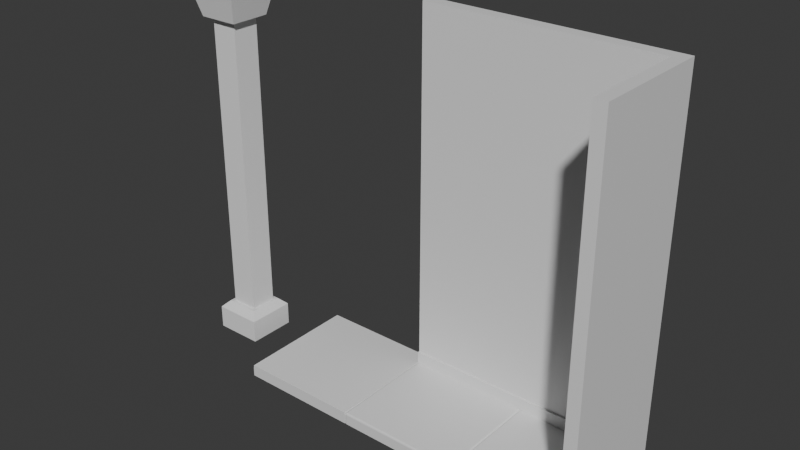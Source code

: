 # Source: blocks.blend  (saved by Blender 4.2.66; exported with 4.5.12 LTS)
import bpy
from mathutils import Matrix  # noqa: F401  (used for matrix-valued properties, if any)

bpy.ops.wm.read_factory_settings(use_empty=True)
scene = bpy.context.scene
scene.name = 'Scene'

# ---- collections
col_collection = bpy.data.collections.new('Collection'); scene.collection.children.link(col_collection)

# ---- materials (node trees are filled in below, after node groups)
mat_material = bpy.data.materials.new('Material')
mat_material.alpha_threshold = 0.0
mat_material.use_transparent_shadow = False
mat_material.roughness = 0.5
mat_material.line_color = (0.0, 0.0, 0.0, 1.0)

# ---- material node trees
mat_material.use_nodes = True; mat_material.node_tree.nodes.clear()
_N = mat_material.node_tree.nodes; _L = mat_material.node_tree.links
n0 = _N.new('ShaderNodeOutputMaterial'); n0.name = 'Material Output'; n0.location = (300, 300)
n1 = _N.new('ShaderNodeBsdfPrincipled'); n1.name = 'Principled BSDF'; n1.location = (10, 300)
n1.inputs[3].default_value = 1.45
_L.new(n1.outputs[0], n0.inputs[0])
n0.is_active_output = True

# ---- world
world_world = bpy.data.worlds.new('World'); scene.world = world_world
world_world.use_nodes = True; world_world.node_tree.nodes.clear()
_N = world_world.node_tree.nodes; _L = world_world.node_tree.links
n0 = _N.new('ShaderNodeOutputWorld'); n0.name = 'World Output'; n0.location = (300, 300)
n1 = _N.new('ShaderNodeBackground'); n1.name = 'Background'; n1.location = (10, 300)
n1.inputs[0].default_value = (0.05088, 0.05088, 0.05088, 1.0)
_L.new(n1.outputs[0], n0.inputs[0])
n0.is_active_output = True
world_world.color = (0.05088, 0.05088, 0.05088)
world_world.sun_shadow_jitter_overblur = 0.0

# ---- meshes
me_cube = bpy.data.meshes.new('Cube')
me_cube.from_pydata([(0.5, 0.5, 0.05), (0.5, 0.5, -0.05), (0.4946, -0.5, 0.05), (0.5, -0.5, -0.05), (-0.5, 0.5, 0.05), (-0.5, 0.5, -0.05), (-0.4946, -0.5, 0.05), (-0.5, -0.5, -0.05), (0.5, 0.5, 0.022), (-0.5, -0.5, 0.022), (0.5, -0.5, 0.022), (-0.5, 0.5, 0.022)], [], [(0, 4, 6, 2), (10, 2, 6, 9), (9, 6, 4, 11), (5, 1, 3, 7), (8, 0, 2, 10), (11, 4, 0, 8), (5, 11, 8, 1), (1, 8, 10, 3), (7, 9, 11, 5), (3, 10, 9, 7)])
_uv = me_cube.uv_layers.new(name='UVMap')
_uv.uv.foreach_set('vector', [0.625, 0.5, 0.875, 0.5, 0.875, 0.75, 0.625, 0.75, 0.555, 0.75, 0.625, 0.75, 0.625, 1.0, 0.555, 1.0, 0.555, 0.0, 0.625, 0.0, 0.625, 0.25, 0.555, 0.25, 0.125, 0.5, 0.375, 0.5, 0.375, 0.75, 0.125, 0.75, 0.555, 0.5, 0.625, 0.5, 0.625, 0.75, 0.555, 0.75, 0.555, 0.25, 0.625, 0.25, 0.625, 0.5, 0.555, 0.5, 0.375, 0.25, 0.555, 0.25, 0.555, 0.5, 0.375, 0.5, 0.375, 0.5, 0.555, 0.5, 0.555, 0.75, 0.375, 0.75, 0.375, 0.0, 0.555, 0.0, 0.555, 0.25, 0.375, 0.25, 0.375, 0.75, 0.555, 0.75, 0.555, 1.0, 0.375, 1.0])
me_cube.materials.append(mat_material)
me_cube.use_mirror_vertex_groups = False
me_cube.update()
me_cube_001 = bpy.data.meshes.new('Cube.001')
me_cube_001.from_pydata([(0.5, 0.5, 0.05), (0.5, 0.5, -0.05), (-0.5, 0.5, 0.05), (-0.5, 0.5, -0.05), (-0.5, 0.4, -0.05), (0.5, 0.4, 0.05), (-0.5, 0.4, 0.05), (0.5, 0.4, -0.05), (0.5, 0.5, 3.05), (-0.5, 0.5, 3.05), (0.5, 0.4, 3.05), (-0.5, 0.4, 3.05), (-0.5, 0.5, 0.1507), (0.5, 0.5, 0.1507), (0.5, 0.4, 0.1507), (-0.5, 0.4, 0.1507), (-0.5, 0.3811, -0.05), (0.5, 0.3811, -0.05), (0.5, 0.3811, 0.15), (-0.5, 0.3811, 0.15), (0.5, -0.4872, 0.03715), (0.4872, -0.4872, 0.05), (0.4872, -0.5, 0.03715), (0.4962, -0.4872, 0.04624), (0.4946, -0.4946, 0.04457), (0.4872, -0.4962, 0.04624), (0.4962, -0.4962, 0.03715), (0.5, -0.4872, -0.05), (0.4872, -0.5, -0.05), (0.4962, -0.4962, -0.05), (-0.5, -0.4872, 0.03715), (-0.4872, -0.5, 0.03715), (-0.4872, -0.4872, 0.05), (-0.4962, -0.4962, 0.03715), (-0.4946, -0.4946, 0.04457), (-0.4872, -0.4962, 0.04624), (-0.4962, -0.4872, 0.04624), (-0.4872, -0.5, -0.05), (-0.5, -0.4872, -0.05), (-0.4962, -0.4962, -0.05), (0.4872, 0.3811, 0.05), (0.5, 0.3811, 0.03715), (0.5, 0.3939, 0.05), (0.5, 0.3811, 0.06285), (0.4962, 0.3811, 0.04624), (-0.5, 0.3811, 0.03715), (-0.4872, 0.3811, 0.05), (-0.5, 0.3811, 0.06285), (-0.5, 0.3939, 0.05), (-0.4962, 0.3811, 0.04624)], [], [(16, 17, 27, 29, 28, 37, 39, 38), (40, 46, 32, 21), (4, 6, 2, 3), (38, 30, 45, 16), (28, 22, 31, 37), (3, 2, 0, 1), (1, 0, 5, 7), (3, 1, 7, 4), (13, 12, 9, 8), (8, 9, 11, 10), (15, 14, 10, 11), (14, 13, 8, 10), (12, 15, 11, 9), (2, 6, 15, 12), (5, 0, 13, 14), (6, 48, 47, 19, 15), (0, 2, 12, 13), (7, 5, 42, 41, 17), (47, 46, 40, 43, 18, 19), (4, 7, 17, 16), (14, 18, 43, 42, 5), (19, 18, 14, 15), (16, 45, 48, 6, 4), (20, 23, 24, 26), (21, 25, 24, 23), (22, 26, 24, 25), (30, 33, 34, 36), (31, 35, 34, 33), (32, 36, 34, 35), (40, 44, 41, 42, 43), (45, 49, 46, 47, 48), (37, 31, 33, 39), (39, 33, 30, 38), (22, 28, 29, 26), (26, 29, 27, 20), (21, 32, 35, 25), (25, 35, 31, 22), (40, 21, 23, 44), (44, 23, 20, 41), (32, 46, 49, 36), (36, 49, 45, 30), (17, 41, 20, 27)])
_uv = me_cube_001.uv_layers.new(name='UVMap')
_uv.uv.foreach_set('vector', [0.125, 0.5053, 0.375, 0.5053, 0.375, 0.7464, 0.3741, 0.749, 0.3718, 0.75, 0.1282, 0.75, 0.1259, 0.749, 0.125, 0.7464, 0.6282, 0.5053, 0.8718, 0.5053, 0.8718, 0.7464, 0.6282, 0.7464, 0.375, 0.25, 0.625, 0.25, 0.625, 0.25, 0.375, 0.25, 0.375, 0.003569, 0.5929, 0.003569, 0.5929, 0.2447, 0.375, 0.2447, 0.375, 0.7532, 0.5929, 0.7532, 0.5929, 0.9968, 0.375, 0.9968, 0.375, 0.25, 0.625, 0.25, 0.625, 0.5, 0.375, 0.5, 0.375, 0.5, 0.625, 0.5, 0.625, 0.5, 0.375, 0.5, 0.125, 0.5, 0.375, 0.5, 0.375, 0.5, 0.125, 0.5, 0.625, 0.5, 0.625, 0.25, 0.625, 0.25, 0.625, 0.5, 0.625, 0.5, 0.875, 0.5, 0.875, 0.5, 0.625, 0.5, 0.875, 0.5, 0.625, 0.5, 0.625, 0.5, 0.875, 0.5, 0.625, 0.5, 0.625, 0.5, 0.625, 0.5, 0.625, 0.5, 0.625, 0.25, 0.625, 0.25, 0.625, 0.25, 0.625, 0.25, 0.625, 0.25, 0.625, 0.25, 0.625, 0.25, 0.625, 0.25, 0.625, 0.5, 0.625, 0.5, 0.625, 0.5, 0.625, 0.5, 0.625, 0.25, 0.7052, 0.3319, 0.875, 0.5053, 0.875, 0.5053, 0.625, 0.25, 0.625, 0.5, 0.625, 0.25, 0.625, 0.25, 0.625, 0.5, 0.375, 0.5, 0.625, 0.5, 0.625, 0.5017, 0.5929, 0.5053, 0.375, 0.5053, 0.875, 0.5053, 0.8718, 0.5053, 0.6282, 0.5053, 0.625, 0.5053, 0.625, 0.5053, 0.875, 0.5053, 0.125, 0.5, 0.375, 0.5, 0.375, 0.5053, 0.125, 0.5053, 0.625, 0.5, 0.625, 0.5053, 0.625, 0.5053, 0.625, 0.5017, 0.625, 0.5, 0.875, 0.5053, 0.625, 0.5053, 0.625, 0.5, 0.875, 0.5, 0.375, 0.2447, 0.5929, 0.2447, 0.625, 0.2483, 0.625, 0.25, 0.375, 0.25, 0.5929, 0.7464, 0.625, 0.7464, 0.6209, 0.7495, 0.5929, 0.75, 0.6282, 0.7464, 0.6282, 0.75, 0.6209, 0.7495, 0.625, 0.7464, 0.5929, 0.7532, 0.5929, 0.75, 0.6209, 0.7495, 0.625, 0.7532, 0.5929, 0.003569, 0.5929, 0.0, 0.6114, 0.0, 0.625, 0.003569, 0.5929, 0.9968, 0.625, 0.9968, 0.625, 0.9986, 0.5929, 1.0, 0.8718, 0.7464, 0.875, 0.7464, 0.875, 0.7485, 0.8718, 0.75, 0.6282, 0.5053, 0.6259, 0.5053, 0.625, 0.5053, 0.625, 0.5017, 0.625, 0.5053, 0.875, 0.5053, 0.8741, 0.5053, 0.8718, 0.5053, 0.875, 0.5053, 0.875, 0.5053, 0.375, 0.9968, 0.5929, 0.9968, 0.5929, 1.0, 0.375, 1.0, 0.375, 0.0, 0.5929, 0.0, 0.5929, 0.003569, 0.375, 0.003569, 0.5929, 0.7532, 0.375, 0.7532, 0.375, 0.75, 0.5929, 0.75, 0.5929, 0.75, 0.375, 0.75, 0.375, 0.7464, 0.5929, 0.7464, 0.6282, 0.7464, 0.8718, 0.7464, 0.8718, 0.75, 0.6282, 0.75, 0.625, 0.7532, 0.625, 0.9968, 0.5929, 0.9968, 0.5929, 0.7532, 0.6282, 0.5053, 0.6282, 0.7464, 0.625, 0.7464, 0.625, 0.5053, 0.625, 0.5053, 0.625, 0.7464, 0.5929, 0.7464, 0.5929, 0.5053, 0.8718, 0.7464, 0.8718, 0.5053, 0.875, 0.5053, 0.875, 0.7464, 0.625, 0.003569, 0.625, 0.2447, 0.5929, 0.2447, 0.5929, 0.003569, 0.375, 0.5053, 0.5929, 0.5053, 0.5929, 0.7464, 0.375, 0.7464])
me_cube_001.materials.append(mat_material)
me_cube_001.use_mirror_vertex_groups = False
me_cube_001.update()
me_cube_002 = bpy.data.meshes.new('Cube.002')
me_cube_002.from_pydata([(0.5, 0.5, 0.05), (0.5, 0.5, -0.05), (0.5, -0.5, 0.05), (0.5, -0.5, -0.05), (-0.5, 0.5, 0.05), (-0.5, 0.5, -0.05), (-0.5, 0.4, -0.05), (0.5, 0.4, 0.05), (-0.5, 0.4, 0.05), (0.5, 0.4, -0.05), (0.4, 0.5, -0.05), (0.4, -0.5, 0.05), (0.4, -0.5, -0.05), (0.4, 0.5, 0.05), (0.4, 0.4, -0.05), (-0.5, 0.4, 3.05), (-0.5, 0.3811, -0.05), (0.5, 0.3811, 0.05), (0.5, 0.3811, -0.05), (0.4, 0.3811, -0.05), (0.5, -0.5, 3.05), (0.3807, 0.5, -0.05), (0.3807, 0.4, -0.05), (0.3807, -0.5, -0.05), (0.3807, 0.5, 0.05), (0.5, 0.3811, 3.05), (0.3807, 0.3811, -0.05), (0.3807, 0.3811, 0.05), (0.5, 0.3811, 0.15), (0.5, -0.5, 0.15), (-0.5, 0.4, 0.15), (-0.5, 0.5, 0.15), (0.4, 0.5, 0.15), (0.5, 0.5, 0.15), (0.5, 0.4, 0.15), (-0.5, 0.3811, 0.15), (0.4, 0.4, 0.15), (0.4, -0.5, 0.15), (0.3807, 0.5, 0.15), (0.3807, 0.4, 0.15), (0.4, 0.3811, 0.15), (0.3807, 0.3811, 0.15), (0.3807, -0.5, 0.15), (-0.5, 0.5, 3.05), (0.4, 0.5, 3.05), (0.5, 0.5, 3.05), (0.5, 0.4, 3.05), (0.4, 0.4, 3.05), (0.4, -0.5, 3.05), (0.3807, 0.5, 3.05), (0.3807, 0.4, 3.05), (0.4, 0.3811, 3.05), (-0.5, -0.4864, 0.03643), (-0.4864, -0.5, 0.03643), (-0.4864, -0.4864, 0.05), (-0.496, -0.496, 0.03643), (-0.4943, -0.4943, 0.04426), (-0.4864, -0.496, 0.04602), (-0.496, -0.4864, 0.04602), (-0.4864, -0.5, -0.05), (-0.5, -0.4864, -0.05), (-0.496, -0.496, -0.05), (-0.5, 0.3811, 0.03643), (-0.4864, 0.3811, 0.05), (-0.5, 0.3811, 0.06357), (-0.5, 0.3946, 0.05), (-0.496, 0.3811, 0.04602), (0.3807, -0.4864, 0.05), (0.3807, -0.5, 0.03643), (0.3943, -0.5, 0.05), (0.3807, -0.5, 0.06357), (0.3807, -0.496, 0.04602)], [], [(16, 26, 23, 59, 61, 60), (27, 63, 54, 67), (6, 8, 4, 5), (19, 18, 3, 12), (18, 17, 2, 3), (10, 13, 0, 1), (1, 0, 7, 9), (10, 1, 9, 14), (12, 11, 69, 68, 23), (11, 2, 29, 37), (21, 10, 14, 22), (21, 24, 13, 10), (26, 19, 12, 23), (3, 2, 11, 12), (64, 63, 27, 41, 35), (24, 4, 31, 38), (22, 14, 19, 26), (23, 68, 53, 59), (9, 7, 17, 18), (14, 9, 18, 19), (2, 17, 28, 29), (16, 62, 65, 8, 6), (6, 22, 26, 16), (8, 65, 64, 35, 30), (5, 4, 24, 21), (5, 21, 22, 6), (0, 13, 32, 33), (27, 67, 70, 42, 41), (7, 0, 33, 34), (33, 32, 44, 45), (36, 40, 51, 47), (39, 36, 47, 50), (31, 30, 15, 43), (39, 30, 35, 41), (36, 39, 41, 40), (28, 34, 46, 25), (40, 41, 42, 37), (70, 69, 11, 37, 42), (4, 8, 30, 31), (17, 7, 34, 28), (13, 24, 38, 32), (49, 43, 15, 50), (45, 44, 47, 46), (25, 51, 48, 20), (46, 47, 51, 25), (44, 49, 50, 47), (38, 31, 43, 49), (37, 29, 20, 48), (34, 33, 45, 46), (40, 37, 48, 51), (30, 39, 50, 15), (29, 28, 25, 20), (32, 38, 49, 44), (52, 55, 56, 58), (53, 57, 56, 55), (54, 58, 56, 57), (62, 66, 63, 64, 65), (67, 71, 68, 69, 70), (59, 53, 55, 61), (61, 55, 52, 60), (67, 54, 57, 71), (71, 57, 53, 68), (54, 63, 66, 58), (58, 66, 62, 52), (60, 52, 62, 16)])
_uv = me_cube_002.uv_layers.new(name='UVMap')
_uv.uv.foreach_set('vector', [0.125, 0.5053, 0.375, 0.5053, 0.375, 0.75, 0.1289, 0.75, 0.1261, 0.7489, 0.125, 0.7462, 0.625, 0.5053, 0.8711, 0.5053, 0.8711, 0.7462, 0.625, 0.7462, 0.375, 0.25, 0.625, 0.25, 0.625, 0.25, 0.375, 0.25, 0.375, 0.5053, 0.375, 0.5053, 0.375, 0.75, 0.375, 0.75, 0.375, 0.5053, 0.625, 0.5053, 0.625, 0.75, 0.375, 0.75, 0.375, 0.5, 0.625, 0.5, 0.625, 0.5, 0.375, 0.5, 0.375, 0.5, 0.625, 0.5, 0.625, 0.5, 0.375, 0.5, 0.375, 0.5, 0.375, 0.5, 0.375, 0.5, 0.375, 0.5, 0.375, 0.75, 0.625, 0.75, 0.625, 0.75, 0.5911, 0.75, 0.375, 0.75, 0.625, 0.75, 0.625, 0.75, 0.625, 0.75, 0.625, 0.75, 0.375, 0.5, 0.375, 0.5, 0.375, 0.5, 0.375, 0.5, 0.375, 0.5, 0.625, 0.5, 0.625, 0.5, 0.375, 0.5, 0.375, 0.5053, 0.375, 0.5053, 0.375, 0.75, 0.375, 0.75, 0.375, 0.75, 0.625, 0.75, 0.625, 0.75, 0.375, 0.75, 0.875, 0.5053, 0.8711, 0.5053, 0.625, 0.5053, 0.625, 0.5053, 0.875, 0.5053, 0.625, 0.5, 0.625, 0.25, 0.625, 0.25, 0.625, 0.5, 0.375, 0.5, 0.375, 0.5, 0.375, 0.5053, 0.375, 0.5053, 0.375, 0.75, 0.5911, 0.75, 0.5911, 0.9961, 0.375, 0.9961, 0.375, 0.5, 0.625, 0.5, 0.625, 0.5053, 0.375, 0.5053, 0.375, 0.5, 0.375, 0.5, 0.375, 0.5053, 0.375, 0.5053, 0.625, 0.75, 0.625, 0.5053, 0.625, 0.5053, 0.625, 0.75, 0.375, 0.2447, 0.5911, 0.2447, 0.625, 0.2485, 0.625, 0.25, 0.375, 0.25, 0.125, 0.5, 0.375, 0.5, 0.375, 0.5053, 0.125, 0.5053, 0.625, 0.25, 0.625, 0.2485, 0.625, 0.2447, 0.625, 0.2447, 0.625, 0.25, 0.375, 0.25, 0.625, 0.25, 0.625, 0.5, 0.375, 0.5, 0.125, 0.5, 0.375, 0.5, 0.375, 0.5, 0.125, 0.5, 0.625, 0.5, 0.625, 0.5, 0.625, 0.5, 0.625, 0.5, 0.625, 0.5053, 0.625, 0.7462, 0.625, 0.75, 0.625, 0.75, 0.625, 0.5053, 0.625, 0.5, 0.625, 0.5, 0.625, 0.5, 0.625, 0.5, 0.625, 0.5, 0.625, 0.5, 0.625, 0.5, 0.625, 0.5, 0.625, 0.5, 0.625, 0.5053, 0.625, 0.5053, 0.625, 0.5, 0.625, 0.5, 0.625, 0.5, 0.625, 0.5, 0.625, 0.5, 0.625, 0.25, 0.625, 0.25, 0.625, 0.25, 0.625, 0.25, 0.625, 0.5, 0.875, 0.5, 0.875, 0.5053, 0.625, 0.5053, 0.625, 0.5, 0.625, 0.5, 0.625, 0.5053, 0.625, 0.5053, 0.625, 0.5053, 0.625, 0.5, 0.625, 0.5, 0.625, 0.5053, 0.625, 0.5053, 0.625, 0.5053, 0.625, 0.75, 0.625, 0.75, 0.625, 0.75, 0.625, 0.75, 0.625, 0.75, 0.625, 0.75, 0.625, 0.75, 0.625, 0.25, 0.625, 0.25, 0.625, 0.25, 0.625, 0.25, 0.625, 0.5053, 0.625, 0.5, 0.625, 0.5, 0.625, 0.5053, 0.625, 0.5, 0.625, 0.5, 0.625, 0.5, 0.625, 0.5, 0.625, 0.5, 0.875, 0.5, 0.875, 0.5, 0.625, 0.5, 0.625, 0.5, 0.625, 0.5, 0.625, 0.5, 0.625, 0.5, 0.625, 0.5053, 0.625, 0.5053, 0.625, 0.75, 0.625, 0.75, 0.625, 0.5, 0.625, 0.5, 0.625, 0.5053, 0.625, 0.5053, 0.625, 0.5, 0.625, 0.5, 0.625, 0.5, 0.625, 0.5, 0.625, 0.5, 0.625, 0.25, 0.625, 0.25, 0.625, 0.5, 0.625, 0.75, 0.625, 0.75, 0.625, 0.75, 0.625, 0.75, 0.625, 0.5, 0.625, 0.5, 0.625, 0.5, 0.625, 0.5, 0.625, 0.5053, 0.625, 0.75, 0.625, 0.75, 0.625, 0.5053, 0.875, 0.5, 0.625, 0.5, 0.625, 0.5, 0.875, 0.5, 0.625, 0.75, 0.625, 0.5053, 0.625, 0.5053, 0.625, 0.75, 0.625, 0.5, 0.625, 0.5, 0.625, 0.5, 0.625, 0.5, 0.5911, 0.003771, 0.5911, 0.0, 0.6107, 0.0, 0.625, 0.003771, 0.5911, 0.9961, 0.625, 0.9961, 0.625, 0.9984, 0.5911, 1.0, 0.8711, 0.7462, 0.875, 0.7462, 0.875, 0.7484, 0.8711, 0.75, 0.875, 0.5053, 0.8739, 0.5053, 0.8711, 0.5053, 0.875, 0.5053, 0.875, 0.5053, 0.625, 0.75, 0.6151, 0.75, 0.5911, 0.75, 0.625, 0.75, 0.625, 0.75, 0.375, 0.9961, 0.5911, 0.9961, 0.5911, 1.0, 0.375, 1.0, 0.375, 0.0, 0.5911, 0.0, 0.5911, 0.003771, 0.375, 0.003771, 0.625, 0.7462, 0.8711, 0.7462, 0.8711, 0.75, 0.625, 0.75, 0.625, 0.75, 0.625, 0.9961, 0.5911, 0.9961, 0.5911, 0.75, 0.8711, 0.7462, 0.8711, 0.5053, 0.875, 0.5053, 0.875, 0.7462, 0.625, 0.003771, 0.625, 0.2447, 0.5911, 0.2447, 0.5911, 0.003771, 0.375, 0.003771, 0.5911, 0.003771, 0.5911, 0.2447, 0.375, 0.2447])
me_cube_002.materials.append(mat_material)
me_cube_002.use_mirror_vertex_groups = False
me_cube_002.update()
me_plane = bpy.data.meshes.new('Plane')
me_plane.from_pydata([(-0.2, -0.2, 0.0), (0.2, -0.2, 0.0), (-0.2, 0.2, 0.0), (0.2, 0.2, 0.0), (-0.1124, -0.1124, 0.25), (0.1124, -0.1124, 0.25), (-0.1124, 0.1124, 0.25), (0.1124, 0.1124, 0.25), (-0.1124, -0.1124, 2.75), (0.1124, -0.1124, 2.75), (-0.1124, 0.1124, 2.75), (0.1124, 0.1124, 2.75), (-0.1673, -0.1673, 2.75), (-0.1673, 0.1673, 2.75), (0.2415, -0.2415, 3.05), (0.1673, 0.1673, 2.75), (0.2415, 0.2415, 3.05), (0.1673, -0.1673, 2.75), (-0.2415, 0.2415, 3.05), (-0.2415, -0.2415, 3.05), (-0.142, 0.142, 0.25), (-0.2, 0.2, 0.192), (-0.2, -0.2, 0.192), (-0.142, -0.142, 0.25), (0.2, -0.2, 0.192), (0.142, -0.142, 0.25), (0.2, 0.2, 0.192), (0.142, 0.142, 0.25)], [], [(0, 2, 3, 1), (5, 7, 11, 9), (6, 7, 27, 20), (2, 0, 22, 21), (7, 5, 25, 27), (3, 2, 21, 26), (0, 1, 24, 22), (1, 3, 26, 24), (5, 4, 23, 25), (11, 10, 13, 15), (6, 4, 8, 10), (7, 6, 10, 11), (4, 5, 9, 8), (8, 9, 17, 12), (9, 11, 15, 17), (10, 8, 12, 13), (12, 17, 14, 19), (17, 15, 16, 14), (15, 13, 18, 16), (13, 12, 19, 18), (19, 14, 16, 18), (21, 22, 23, 20), (22, 24, 25, 23), (24, 26, 27, 25), (26, 21, 20, 27), (4, 6, 20, 23)])
_uv = me_plane.uv_layers.new(name='UVMap')
_uv.uv.foreach_set('vector', [0.0, 0.0, 0.0, 1.0, 1.0, 1.0, 1.0, 0.0, 0.7809, 0.2191, 0.7809, 0.7809, 0.7809, 0.7809, 0.7809, 0.2191, 0.2191, 0.7809, 0.7809, 0.7809, 0.8549, 0.8549, 0.1451, 0.8549, 0.0, 1.0, 0.0, 0.0, 0.0, 0.0, 0.0, 1.0, 0.7809, 0.7809, 0.7809, 0.2191, 0.8549, 0.1451, 0.8549, 0.8549, 1.0, 1.0, 0.0, 1.0, 0.0, 1.0, 1.0, 1.0, 0.0, 0.0, 1.0, 0.0, 1.0, 0.0, 0.0, 0.0, 1.0, 0.0, 1.0, 1.0, 1.0, 1.0, 1.0, 0.0, 0.7809, 0.2191, 0.2191, 0.2191, 0.1451, 0.1451, 0.8549, 0.1451, 0.7809, 0.7809, 0.2191, 0.7809, 0.2191, 0.7809, 0.7809, 0.7809, 0.2191, 0.7809, 0.2191, 0.2191, 0.2191, 0.2191, 0.2191, 0.7809, 0.7809, 0.7809, 0.2191, 0.7809, 0.2191, 0.7809, 0.7809, 0.7809, 0.2191, 0.2191, 0.7809, 0.2191, 0.7809, 0.2191, 0.2191, 0.2191, 0.2191, 0.2191, 0.7809, 0.2191, 0.7809, 0.2191, 0.2191, 0.2191, 0.7809, 0.2191, 0.7809, 0.7809, 0.7809, 0.7809, 0.7809, 0.2191, 0.2191, 0.7809, 0.2191, 0.2191, 0.2191, 0.2191, 0.2191, 0.7809, 0.2191, 0.2191, 0.7809, 0.2191, 0.7809, 0.2191, 0.2191, 0.2191, 0.7809, 0.2191, 0.7809, 0.7809, 0.7809, 0.7809, 0.7809, 0.2191, 0.7809, 0.7809, 0.2191, 0.7809, 0.2191, 0.7809, 0.7809, 0.7809, 0.2191, 0.7809, 0.2191, 0.2191, 0.2191, 0.2191, 0.2191, 0.7809, 0.2191, 0.2191, 0.7809, 0.2191, 0.7809, 0.7809, 0.2191, 0.7809, 0.0, 1.0, 0.0, 0.0, 0.1451, 0.1451, 0.1451, 0.8549, 0.0, 0.0, 1.0, 0.0, 0.8549, 0.1451, 0.1451, 0.1451, 1.0, 0.0, 1.0, 1.0, 0.8549, 0.8549, 0.8549, 0.1451, 1.0, 1.0, 0.0, 1.0, 0.1451, 0.8549, 0.8549, 0.8549, 0.2191, 0.2191, 0.2191, 0.7809, 0.1451, 0.8549, 0.1451, 0.1451])
me_plane.update()

# ---- objects
ob_dalle = bpy.data.objects.new('Dalle', me_cube)
ob_dalle_wall = bpy.data.objects.new('Dalle_wall', me_cube_001)
ob_dalle_wall_corner = bpy.data.objects.new('Dalle_wall_corner', me_cube_002)
ob_column = bpy.data.objects.new('Column', me_plane)

# ---- transforms, parenting, visibility, modifiers, constraints
ob_dalle.location = (0.0, 0.0, 0.0)
ob_dalle.lock_rotations_4d = False
ob_dalle.empty_display_type = 'ARROWS'
ob_dalle.lineart.crease_threshold = 0.0
ob_dalle_wall.location = (1.0, 0.0, 0.0)
ob_dalle_wall.lock_rotations_4d = False
ob_dalle_wall.empty_display_type = 'ARROWS'
ob_dalle_wall.lineart.crease_threshold = 0.0
ob_dalle_wall_corner.location = (2.0, 0.0, 0.0)
ob_dalle_wall_corner.lock_rotations_4d = False
ob_dalle_wall_corner.empty_display_type = 'ARROWS'
ob_dalle_wall_corner.lineart.crease_threshold = 0.0
ob_column.location = (-1.0, 0.0, 0.0)

# ---- collection membership
col_collection.objects.link(ob_dalle)
col_collection.objects.link(ob_dalle_wall)
col_collection.objects.link(ob_dalle_wall_corner)
col_collection.objects.link(ob_column)

# ---- scene / render settings (as saved in the file)
scene.frame_start = 1; scene.frame_end = 250; scene.frame_set(1)
scene.render.engine = 'BLENDER_EEVEE_NEXT'
bpy.context.view_layer.update()

# ---- added for rendering (the .blend has no active camera and no usable light): camera, sun
cam_auto = bpy.data.cameras.new('AutoCamera')
cam_auto.lens = 50.0
cam_auto.sensor_width = 36.0
cam_auto.clip_end = 1000.0
ob_auto_camera = bpy.data.objects.new('AutoCamera', cam_auto)
scene.collection.objects.link(ob_auto_camera)
ob_auto_camera.location = (5.21904, -5.50777, 5.17185)
ob_auto_camera.rotation_euler = (1.09748, -7.21219e-08, 0.694738)
scene.camera = ob_auto_camera
light_auto_sun = bpy.data.lights.new('AutoSun', 'SUN')
light_auto_sun.energy = 3.0
light_auto_sun.angle = 0.0523599
ob_auto_sun = bpy.data.objects.new('AutoSun', light_auto_sun)
scene.collection.objects.link(ob_auto_sun)
ob_auto_sun.rotation_euler = (0.872665, 0.174533, 0.523599)
bpy.context.view_layer.update()
